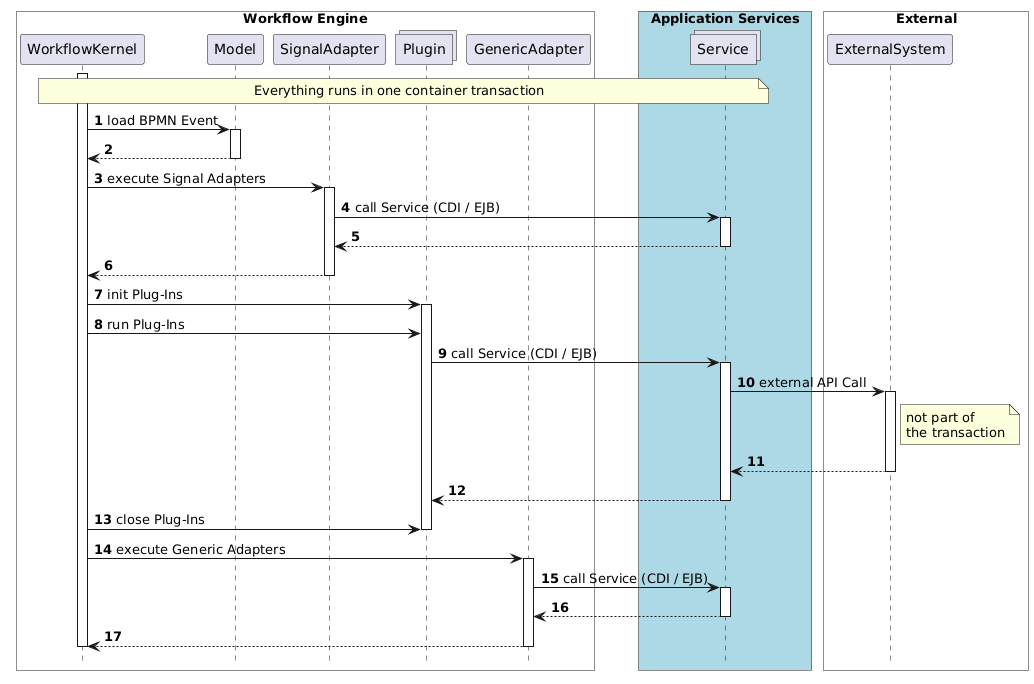

The diagram above was rendered by PlantUML. Its source (embedded in the PNG):
@startuml

autonumber

participant WorkflowKernel order 1
participant Model order 2
participant SignalAdapter order 3
collections Plugin order 50
participant GenericAdapter order 90
collections Service order 99
participant ExternalSystem order 100

box "Workflow Engine" #White
	participant WorkflowKernel
	participant Model
	participant SignalAdapter
	participant Plugin
	participant GenericAdapter
end box

box "Application Services" #LightBlue
	participant Service
end box

box "External" #White
	participant ExternalSystem
end box

hide footbox

activate WorkflowKernel

note over WorkflowKernel, Service: Everything runs in one container transaction

WorkflowKernel -> Model: load BPMN Event
activate Model
Model --> WorkflowKernel:
deactivate Model


WorkflowKernel -> SignalAdapter: execute Signal Adapters
activate SignalAdapter
SignalAdapter -> Service: call Service (CDI / EJB)
activate Service
Service --> SignalAdapter
deactivate Service
SignalAdapter --> WorkflowKernel
deactivate SignalAdapter


WorkflowKernel -> Plugin: init Plug-Ins
activate Plugin
WorkflowKernel -> Plugin: run Plug-Ins

Plugin -> Service: call Service (CDI / EJB)
activate Service
Service -> ExternalSystem: external API Call
activate ExternalSystem
note right of ExternalSystem: not part of\nthe transaction
ExternalSystem --> Service
deactivate ExternalSystem
Service --> Plugin
deactivate Service

WorkflowKernel -> Plugin: close Plug-Ins
deactivate Plugin


WorkflowKernel -> GenericAdapter: execute Generic Adapters
activate GenericAdapter
GenericAdapter -> Service: call Service (CDI / EJB)
activate Service
Service --> GenericAdapter
deactivate Service
GenericAdapter --> WorkflowKernel
deactivate GenericAdapter

deactivate WorkflowKernel

@enduml